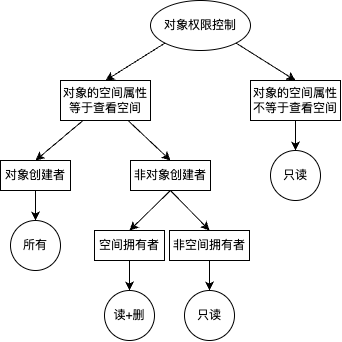

The diagram above was exported from draw.io. Its source (the exported page's mxGraphModel, read from the mxfile embedded in the PNG):
<mxGraphModel dx="756" dy="461" grid="1" gridSize="10" guides="1" tooltips="1" connect="1" arrows="1" fold="1" page="1" pageScale="1" pageWidth="850" pageHeight="1100" math="0" shadow="0">
  <root>
    <mxCell id="0" />
    <mxCell id="1" parent="0" />
    <mxCell id="r-icBA4HxH0T6llhHkAt-4" value="对象的空间属性等于查看空间" style="rounded=0;whiteSpace=wrap;html=1;" vertex="1" parent="1">
      <mxGeometry x="300" y="160" width="90" height="40" as="geometry" />
    </mxCell>
    <mxCell id="r-icBA4HxH0T6llhHkAt-20" value="" style="edgeStyle=orthogonalEdgeStyle;rounded=0;orthogonalLoop=1;jettySize=auto;html=1;" edge="1" parent="1" source="r-icBA4HxH0T6llhHkAt-6" target="r-icBA4HxH0T6llhHkAt-19">
      <mxGeometry relative="1" as="geometry" />
    </mxCell>
    <mxCell id="r-icBA4HxH0T6llhHkAt-6" value="对象的空间属性不等于查看空间" style="rounded=0;whiteSpace=wrap;html=1;" vertex="1" parent="1">
      <mxGeometry x="490" y="160" width="90" height="40" as="geometry" />
    </mxCell>
    <mxCell id="r-icBA4HxH0T6llhHkAt-9" value="对象权限控制" style="ellipse;whiteSpace=wrap;html=1;" vertex="1" parent="1">
      <mxGeometry x="390" y="80" width="100" height="50" as="geometry" />
    </mxCell>
    <mxCell id="r-icBA4HxH0T6llhHkAt-11" value="对象创建者" style="rounded=0;whiteSpace=wrap;html=1;" vertex="1" parent="1">
      <mxGeometry x="240" y="240" width="70" height="30" as="geometry" />
    </mxCell>
    <mxCell id="r-icBA4HxH0T6llhHkAt-12" value="非对象创建者" style="rounded=0;whiteSpace=wrap;html=1;" vertex="1" parent="1">
      <mxGeometry x="370" y="240" width="80" height="30" as="geometry" />
    </mxCell>
    <mxCell id="r-icBA4HxH0T6llhHkAt-19" value="只读" style="ellipse;whiteSpace=wrap;html=1;aspect=fixed;" vertex="1" parent="1">
      <mxGeometry x="510" y="230" width="50" height="50" as="geometry" />
    </mxCell>
    <mxCell id="r-icBA4HxH0T6llhHkAt-27" value="空间拥有者" style="rounded=0;whiteSpace=wrap;html=1;" vertex="1" parent="1">
      <mxGeometry x="334" y="310" width="70" height="30" as="geometry" />
    </mxCell>
    <mxCell id="r-icBA4HxH0T6llhHkAt-28" value="非空间拥有者" style="rounded=0;whiteSpace=wrap;html=1;" vertex="1" parent="1">
      <mxGeometry x="409" y="310" width="80" height="30" as="geometry" />
    </mxCell>
    <mxCell id="r-icBA4HxH0T6llhHkAt-29" value="所有" style="ellipse;whiteSpace=wrap;html=1;aspect=fixed;" vertex="1" parent="1">
      <mxGeometry x="250" y="300" width="50" height="50" as="geometry" />
    </mxCell>
    <mxCell id="r-icBA4HxH0T6llhHkAt-30" value="读+删" style="ellipse;whiteSpace=wrap;html=1;aspect=fixed;" vertex="1" parent="1">
      <mxGeometry x="344" y="370" width="50" height="50" as="geometry" />
    </mxCell>
    <mxCell id="r-icBA4HxH0T6llhHkAt-31" value="只读" style="ellipse;whiteSpace=wrap;html=1;aspect=fixed;" vertex="1" parent="1">
      <mxGeometry x="424" y="370" width="50" height="50" as="geometry" />
    </mxCell>
    <mxCell id="EhDDanzwNMXgFN1LDCZn-1" value="" style="endArrow=classic;html=1;rounded=0;exitX=0;exitY=1;exitDx=0;exitDy=0;entryX=0.5;entryY=0;entryDx=0;entryDy=0;" edge="1" parent="1" source="r-icBA4HxH0T6llhHkAt-9" target="r-icBA4HxH0T6llhHkAt-4">
      <mxGeometry width="50" height="50" relative="1" as="geometry">
        <mxPoint x="260" y="190" as="sourcePoint" />
        <mxPoint x="310" y="140" as="targetPoint" />
      </mxGeometry>
    </mxCell>
    <mxCell id="EhDDanzwNMXgFN1LDCZn-2" value="" style="endArrow=classic;html=1;rounded=0;exitX=1;exitY=1;exitDx=0;exitDy=0;entryX=0.5;entryY=0;entryDx=0;entryDy=0;" edge="1" parent="1" source="r-icBA4HxH0T6llhHkAt-9" target="r-icBA4HxH0T6llhHkAt-6">
      <mxGeometry width="50" height="50" relative="1" as="geometry">
        <mxPoint x="410" y="134" as="sourcePoint" />
        <mxPoint x="355" y="170" as="targetPoint" />
      </mxGeometry>
    </mxCell>
    <mxCell id="EhDDanzwNMXgFN1LDCZn-3" value="" style="endArrow=classic;html=1;rounded=0;exitX=0.25;exitY=1;exitDx=0;exitDy=0;entryX=0.5;entryY=0;entryDx=0;entryDy=0;" edge="1" parent="1" source="r-icBA4HxH0T6llhHkAt-4" target="r-icBA4HxH0T6llhHkAt-11">
      <mxGeometry width="50" height="50" relative="1" as="geometry">
        <mxPoint x="420" y="144" as="sourcePoint" />
        <mxPoint x="365" y="180" as="targetPoint" />
      </mxGeometry>
    </mxCell>
    <mxCell id="EhDDanzwNMXgFN1LDCZn-4" value="" style="endArrow=classic;html=1;rounded=0;exitX=0.75;exitY=1;exitDx=0;exitDy=0;entryX=0.5;entryY=0;entryDx=0;entryDy=0;" edge="1" parent="1" source="r-icBA4HxH0T6llhHkAt-4" target="r-icBA4HxH0T6llhHkAt-12">
      <mxGeometry width="50" height="50" relative="1" as="geometry">
        <mxPoint x="430" y="154" as="sourcePoint" />
        <mxPoint x="375" y="190" as="targetPoint" />
      </mxGeometry>
    </mxCell>
    <mxCell id="EhDDanzwNMXgFN1LDCZn-5" value="" style="endArrow=classic;html=1;rounded=0;exitX=0.5;exitY=1;exitDx=0;exitDy=0;entryX=0.5;entryY=0;entryDx=0;entryDy=0;" edge="1" parent="1" source="r-icBA4HxH0T6llhHkAt-11" target="r-icBA4HxH0T6llhHkAt-29">
      <mxGeometry width="50" height="50" relative="1" as="geometry">
        <mxPoint x="440" y="164" as="sourcePoint" />
        <mxPoint x="385" y="200" as="targetPoint" />
      </mxGeometry>
    </mxCell>
    <mxCell id="EhDDanzwNMXgFN1LDCZn-6" value="" style="endArrow=classic;html=1;rounded=0;exitX=0.5;exitY=1;exitDx=0;exitDy=0;entryX=0.5;entryY=0;entryDx=0;entryDy=0;" edge="1" parent="1" source="r-icBA4HxH0T6llhHkAt-12" target="r-icBA4HxH0T6llhHkAt-27">
      <mxGeometry width="50" height="50" relative="1" as="geometry">
        <mxPoint x="450" y="174" as="sourcePoint" />
        <mxPoint x="395" y="210" as="targetPoint" />
      </mxGeometry>
    </mxCell>
    <mxCell id="EhDDanzwNMXgFN1LDCZn-7" value="" style="endArrow=classic;html=1;rounded=0;entryX=0.5;entryY=0;entryDx=0;entryDy=0;" edge="1" parent="1" target="r-icBA4HxH0T6llhHkAt-28">
      <mxGeometry width="50" height="50" relative="1" as="geometry">
        <mxPoint x="410" y="270" as="sourcePoint" />
        <mxPoint x="405" y="220" as="targetPoint" />
      </mxGeometry>
    </mxCell>
    <mxCell id="EhDDanzwNMXgFN1LDCZn-8" value="" style="endArrow=classic;html=1;rounded=0;exitX=0.5;exitY=1;exitDx=0;exitDy=0;entryX=0.5;entryY=0;entryDx=0;entryDy=0;" edge="1" parent="1" source="r-icBA4HxH0T6llhHkAt-27" target="r-icBA4HxH0T6llhHkAt-30">
      <mxGeometry width="50" height="50" relative="1" as="geometry">
        <mxPoint x="464" y="194" as="sourcePoint" />
        <mxPoint x="409" y="230" as="targetPoint" />
      </mxGeometry>
    </mxCell>
    <mxCell id="EhDDanzwNMXgFN1LDCZn-9" value="" style="endArrow=classic;html=1;rounded=0;exitX=0.5;exitY=1;exitDx=0;exitDy=0;" edge="1" parent="1" source="r-icBA4HxH0T6llhHkAt-28" target="r-icBA4HxH0T6llhHkAt-31">
      <mxGeometry width="50" height="50" relative="1" as="geometry">
        <mxPoint x="474" y="204" as="sourcePoint" />
        <mxPoint x="419" y="240" as="targetPoint" />
      </mxGeometry>
    </mxCell>
  </root>
</mxGraphModel>